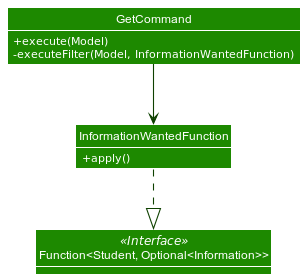

The diagram above was rendered by PlantUML. Its source (embedded in the PNG):
@startuml
!include ../../../style.puml
show method
skinparam defaultFontColor #FFFFFF
skinparam classAttributeIconSize 0
skinparam arrowThickness 1.1
skinparam arrowColor UI_COLOR_T4
skinparam classBackgroundColor UI_COLOR
skinparam genericDisplay old

class InformationWantedFunction {
+  {static} List<Prefix> SUPPORTED_PREFIX
+ apply()
}
class GetCommand {
+ execute(Model)
- executeFilter(Model, InformationWantedFunction)
}

class Function<Student, Optional<Information>> <<Interface>>{
}

InformationWantedFunction ..|> Function
GetCommand --> "*" InformationWantedFunction
@enduml